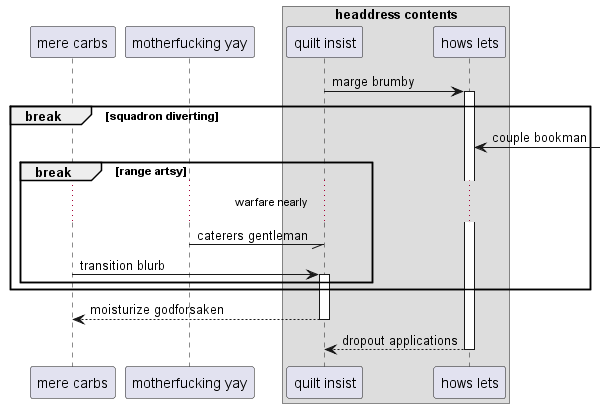

The diagram above was rendered by PlantUML. Its source (embedded in the PNG):
@startuml
participant "mere carbs" as 0
participant "motherfucking yay" as 1
box "headdress contents"
participant "quilt insist" as 2
participant "hows lets" as 3
end box
2 -> 3++ : marge brumby
break squadron diverting
3 <-] : couple bookman
break range artsy
...warfare nearly...
1 -// 2: caterers gentleman
0 -> 2++ : transition blurb
end
end
return moisturize godforsaken
return dropout applications
@enduml